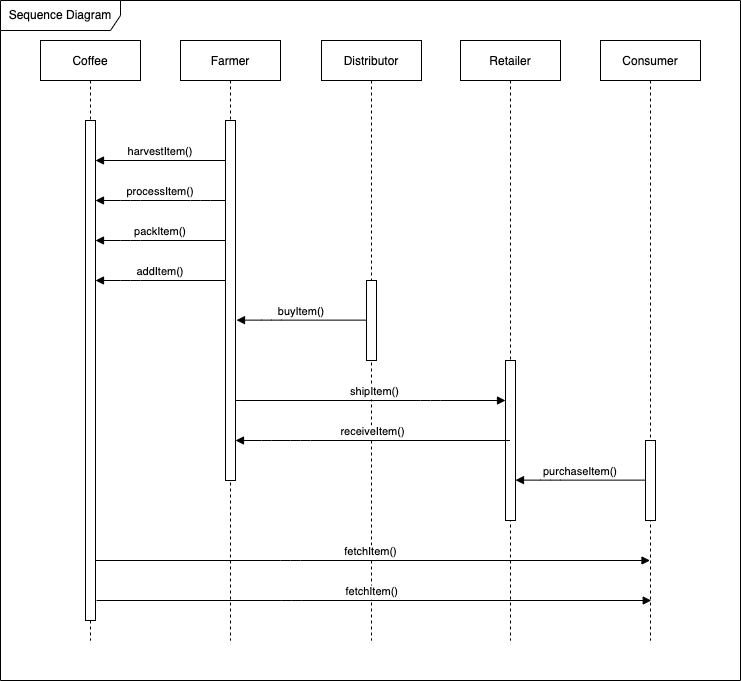

The diagram above was exported from draw.io. Its source (the exported page's mxGraphModel, read from the mxfile embedded in the PNG):
<mxGraphModel dx="1426" dy="770" grid="1" gridSize="10" guides="1" tooltips="1" connect="1" arrows="1" fold="1" page="1" pageScale="1" pageWidth="850" pageHeight="1100" math="0" shadow="0">
  <root>
    <mxCell id="0" />
    <mxCell id="1" parent="0" />
    <mxCell id="eOkJ4pu4kD--bB-hoDFV-1" value="Sequence Diagram" style="shape=umlFrame;whiteSpace=wrap;html=1;width=120;height=30;" parent="1" vertex="1">
      <mxGeometry x="60" y="40" width="740" height="680" as="geometry" />
    </mxCell>
    <mxCell id="eOkJ4pu4kD--bB-hoDFV-2" value="" style="group" parent="1" connectable="0" vertex="1">
      <mxGeometry x="100" y="80" width="660" height="600" as="geometry" />
    </mxCell>
    <mxCell id="3nuBFxr9cyL0pnOWT2aG-1" value="Coffee" style="shape=umlLifeline;perimeter=lifelinePerimeter;container=1;collapsible=0;recursiveResize=0;rounded=0;shadow=0;strokeWidth=1;" parent="eOkJ4pu4kD--bB-hoDFV-2" vertex="1">
      <mxGeometry width="100" height="600" as="geometry" />
    </mxCell>
    <mxCell id="3nuBFxr9cyL0pnOWT2aG-2" value="" style="points=[];perimeter=orthogonalPerimeter;rounded=0;shadow=0;strokeWidth=1;" parent="3nuBFxr9cyL0pnOWT2aG-1" vertex="1">
      <mxGeometry x="45" y="80" width="10" height="500" as="geometry" />
    </mxCell>
    <mxCell id="3nuBFxr9cyL0pnOWT2aG-5" value="Farmer" style="shape=umlLifeline;perimeter=lifelinePerimeter;container=1;collapsible=0;recursiveResize=0;rounded=0;shadow=0;strokeWidth=1;" parent="eOkJ4pu4kD--bB-hoDFV-2" vertex="1">
      <mxGeometry x="140" width="100" height="600" as="geometry" />
    </mxCell>
    <mxCell id="3nuBFxr9cyL0pnOWT2aG-6" value="" style="points=[];perimeter=orthogonalPerimeter;rounded=0;shadow=0;strokeWidth=1;" parent="3nuBFxr9cyL0pnOWT2aG-5" vertex="1">
      <mxGeometry x="45" y="80" width="10" height="360" as="geometry" />
    </mxCell>
    <mxCell id="eJMB8fHfC_CTP7ScBG1D-9" value="addItem()" style="verticalAlign=bottom;endArrow=block;shadow=0;strokeWidth=1;" parent="3nuBFxr9cyL0pnOWT2aG-5" edge="1">
      <mxGeometry relative="1" as="geometry">
        <mxPoint x="45" y="240" as="sourcePoint" />
        <mxPoint x="-85" y="240" as="targetPoint" />
        <Array as="points">
          <mxPoint x="-50" y="240" />
        </Array>
      </mxGeometry>
    </mxCell>
    <mxCell id="eJMB8fHfC_CTP7ScBG1D-8" value="packItem()" style="verticalAlign=bottom;endArrow=block;shadow=0;strokeWidth=1;" parent="3nuBFxr9cyL0pnOWT2aG-5" edge="1">
      <mxGeometry relative="1" as="geometry">
        <mxPoint x="45" y="200" as="sourcePoint" />
        <mxPoint x="-85" y="200" as="targetPoint" />
        <Array as="points">
          <mxPoint x="-50" y="200" />
        </Array>
      </mxGeometry>
    </mxCell>
    <mxCell id="eJMB8fHfC_CTP7ScBG1D-7" value="harvestItem()" style="verticalAlign=bottom;endArrow=block;shadow=0;strokeWidth=1;" parent="3nuBFxr9cyL0pnOWT2aG-5" edge="1">
      <mxGeometry relative="1" as="geometry">
        <mxPoint x="45" y="120" as="sourcePoint" />
        <mxPoint x="-85" y="120" as="targetPoint" />
      </mxGeometry>
    </mxCell>
    <mxCell id="3nuBFxr9cyL0pnOWT2aG-9" value="processItem()" style="verticalAlign=bottom;endArrow=block;shadow=0;strokeWidth=1;" parent="eOkJ4pu4kD--bB-hoDFV-2" source="3nuBFxr9cyL0pnOWT2aG-6" target="3nuBFxr9cyL0pnOWT2aG-2" edge="1">
      <mxGeometry relative="1" as="geometry">
        <mxPoint x="100" y="120" as="sourcePoint" />
        <mxPoint x="40" y="120" as="targetPoint" />
        <Array as="points">
          <mxPoint x="160" y="160" />
          <mxPoint x="90" y="160" />
        </Array>
      </mxGeometry>
    </mxCell>
    <mxCell id="eJMB8fHfC_CTP7ScBG1D-1" value="Distributor" style="shape=umlLifeline;perimeter=lifelinePerimeter;container=1;collapsible=0;recursiveResize=0;rounded=0;shadow=0;strokeWidth=1;" parent="eOkJ4pu4kD--bB-hoDFV-2" vertex="1">
      <mxGeometry x="281" width="100" height="600" as="geometry" />
    </mxCell>
    <mxCell id="eJMB8fHfC_CTP7ScBG1D-2" value="" style="points=[];perimeter=orthogonalPerimeter;rounded=0;shadow=0;strokeWidth=1;" parent="eJMB8fHfC_CTP7ScBG1D-1" vertex="1">
      <mxGeometry x="45" y="240" width="10" height="80" as="geometry" />
    </mxCell>
    <mxCell id="eJMB8fHfC_CTP7ScBG1D-11" value="buyItem()" style="verticalAlign=bottom;endArrow=block;shadow=0;strokeWidth=1;" parent="eJMB8fHfC_CTP7ScBG1D-1" edge="1">
      <mxGeometry relative="1" as="geometry">
        <mxPoint x="45" y="279.63" as="sourcePoint" />
        <mxPoint x="-85" y="279.63" as="targetPoint" />
        <Array as="points">
          <mxPoint x="-50" y="279.63" />
        </Array>
      </mxGeometry>
    </mxCell>
    <mxCell id="eJMB8fHfC_CTP7ScBG1D-17" value="fetchItem()" style="verticalAlign=bottom;endArrow=block;shadow=0;strokeWidth=1;" parent="eJMB8fHfC_CTP7ScBG1D-1" edge="1">
      <mxGeometry x="0.2014" relative="1" as="geometry">
        <mxPoint x="-89.25" y="560" as="sourcePoint" />
        <mxPoint x="329.75" y="560" as="targetPoint" />
        <Array as="points">
          <mxPoint x="-229.75" y="560" />
          <mxPoint x="-29.75" y="560" />
        </Array>
        <mxPoint x="1" as="offset" />
      </mxGeometry>
    </mxCell>
    <mxCell id="eJMB8fHfC_CTP7ScBG1D-3" value="Retailer" style="shape=umlLifeline;perimeter=lifelinePerimeter;container=1;collapsible=0;recursiveResize=0;rounded=0;shadow=0;strokeWidth=1;" parent="eOkJ4pu4kD--bB-hoDFV-2" vertex="1">
      <mxGeometry x="420" width="100" height="600" as="geometry" />
    </mxCell>
    <mxCell id="eJMB8fHfC_CTP7ScBG1D-4" value="" style="points=[];perimeter=orthogonalPerimeter;rounded=0;shadow=0;strokeWidth=1;" parent="eJMB8fHfC_CTP7ScBG1D-3" vertex="1">
      <mxGeometry x="45" y="320" width="10" height="160" as="geometry" />
    </mxCell>
    <mxCell id="eJMB8fHfC_CTP7ScBG1D-5" value="Consumer" style="shape=umlLifeline;perimeter=lifelinePerimeter;container=1;collapsible=0;recursiveResize=0;rounded=0;shadow=0;strokeWidth=1;" parent="eOkJ4pu4kD--bB-hoDFV-2" vertex="1">
      <mxGeometry x="560" width="100" height="600" as="geometry" />
    </mxCell>
    <mxCell id="eJMB8fHfC_CTP7ScBG1D-6" value="" style="points=[];perimeter=orthogonalPerimeter;rounded=0;shadow=0;strokeWidth=1;" parent="eJMB8fHfC_CTP7ScBG1D-5" vertex="1">
      <mxGeometry x="45" y="400" width="10" height="80" as="geometry" />
    </mxCell>
    <mxCell id="eJMB8fHfC_CTP7ScBG1D-15" value="purchaseItem()" style="verticalAlign=bottom;endArrow=block;shadow=0;strokeWidth=1;" parent="eJMB8fHfC_CTP7ScBG1D-5" edge="1">
      <mxGeometry relative="1" as="geometry">
        <mxPoint x="45" y="439.6299999999999" as="sourcePoint" />
        <mxPoint x="-85" y="439.6299999999999" as="targetPoint" />
        <Array as="points">
          <mxPoint x="-50" y="439.63" />
        </Array>
      </mxGeometry>
    </mxCell>
    <mxCell id="eJMB8fHfC_CTP7ScBG1D-14" value="shipItem()" style="verticalAlign=bottom;endArrow=block;shadow=0;strokeWidth=1;" parent="eOkJ4pu4kD--bB-hoDFV-2" source="eJMB8fHfC_CTP7ScBG1D-1" target="eJMB8fHfC_CTP7ScBG1D-4" edge="1">
      <mxGeometry x="0.3702" relative="1" as="geometry">
        <mxPoint x="353.5" y="340" as="sourcePoint" />
        <mxPoint x="460" y="340" as="targetPoint" />
        <Array as="points">
          <mxPoint x="190" y="360" />
          <mxPoint x="390" y="360" />
        </Array>
        <mxPoint as="offset" />
      </mxGeometry>
    </mxCell>
    <mxCell id="eJMB8fHfC_CTP7ScBG1D-13" value="receiveItem()" style="verticalAlign=bottom;endArrow=block;shadow=0;strokeWidth=1;" parent="eOkJ4pu4kD--bB-hoDFV-2" source="eJMB8fHfC_CTP7ScBG1D-3" target="3nuBFxr9cyL0pnOWT2aG-6" edge="1">
      <mxGeometry relative="1" as="geometry">
        <mxPoint x="326" y="379.9999999999999" as="sourcePoint" />
        <mxPoint x="196" y="380" as="targetPoint" />
        <Array as="points">
          <mxPoint x="260" y="400" />
          <mxPoint x="231" y="400" />
        </Array>
      </mxGeometry>
    </mxCell>
    <mxCell id="eJMB8fHfC_CTP7ScBG1D-16" value="fetchItem()" style="verticalAlign=bottom;endArrow=block;shadow=0;strokeWidth=1;" parent="eOkJ4pu4kD--bB-hoDFV-2" target="eJMB8fHfC_CTP7ScBG1D-5" edge="1">
      <mxGeometry x="0.2014" relative="1" as="geometry">
        <mxPoint x="190.5000000000001" y="519.9999999999999" as="sourcePoint" />
        <mxPoint x="325" y="519.9999999999999" as="targetPoint" />
        <Array as="points">
          <mxPoint x="50" y="520" />
          <mxPoint x="250" y="520" />
        </Array>
        <mxPoint x="1" as="offset" />
      </mxGeometry>
    </mxCell>
  </root>
</mxGraphModel>